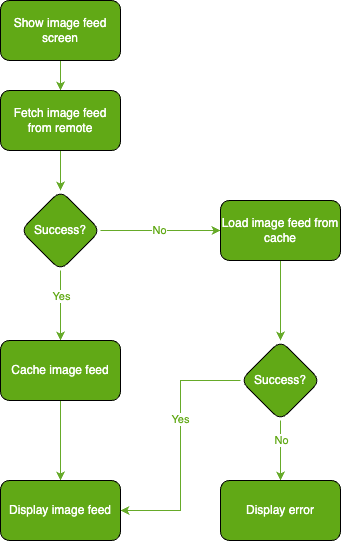

The diagram above was exported from draw.io. Its source (the exported page's mxGraphModel, read from the mxfile embedded in the PNG):
<mxGraphModel dx="1338" dy="817" grid="1" gridSize="10" guides="1" tooltips="1" connect="1" arrows="1" fold="1" page="1" pageScale="1" pageWidth="850" pageHeight="1100" math="0" shadow="0">
  <root>
    <mxCell id="0" />
    <mxCell id="1" parent="0" />
    <mxCell id="wZ5hCLyQiVJcCa0Y4zYR-4" value="" style="edgeStyle=orthogonalEdgeStyle;rounded=0;orthogonalLoop=1;jettySize=auto;html=1;fontColor=#399f05;strokeColor=#66AA29;" edge="1" parent="1" source="wZ5hCLyQiVJcCa0Y4zYR-1" target="wZ5hCLyQiVJcCa0Y4zYR-3">
      <mxGeometry relative="1" as="geometry" />
    </mxCell>
    <mxCell id="wZ5hCLyQiVJcCa0Y4zYR-1" value="Show image feed screen" style="rounded=1;whiteSpace=wrap;html=1;fillColor=#61a916;strokeColor=#000000;fontColor=#ffffff;" vertex="1" parent="1">
      <mxGeometry x="90" y="50" width="120" height="60" as="geometry" />
    </mxCell>
    <mxCell id="wZ5hCLyQiVJcCa0Y4zYR-7" value="" style="edgeStyle=orthogonalEdgeStyle;rounded=0;orthogonalLoop=1;jettySize=auto;html=1;fontColor=#399f05;strokeColor=#66AA29;" edge="1" parent="1" source="wZ5hCLyQiVJcCa0Y4zYR-3" target="wZ5hCLyQiVJcCa0Y4zYR-6">
      <mxGeometry relative="1" as="geometry" />
    </mxCell>
    <mxCell id="wZ5hCLyQiVJcCa0Y4zYR-3" value="Fetch image feed from remote" style="rounded=1;whiteSpace=wrap;html=1;fillColor=#61a916;strokeColor=#000000;fontColor=#ffffff;" vertex="1" parent="1">
      <mxGeometry x="90" y="140" width="120" height="60" as="geometry" />
    </mxCell>
    <mxCell id="wZ5hCLyQiVJcCa0Y4zYR-9" value="" style="edgeStyle=orthogonalEdgeStyle;rounded=0;orthogonalLoop=1;jettySize=auto;html=1;fontColor=#399f05;strokeColor=#66AA29;" edge="1" parent="1" source="wZ5hCLyQiVJcCa0Y4zYR-6" target="wZ5hCLyQiVJcCa0Y4zYR-8">
      <mxGeometry relative="1" as="geometry" />
    </mxCell>
    <mxCell id="wZ5hCLyQiVJcCa0Y4zYR-12" value="No" style="edgeLabel;html=1;align=center;verticalAlign=middle;resizable=0;points=[];fontColor=#61a916;" vertex="1" connectable="0" parent="wZ5hCLyQiVJcCa0Y4zYR-9">
      <mxGeometry x="-0.0167" relative="1" as="geometry">
        <mxPoint as="offset" />
      </mxGeometry>
    </mxCell>
    <mxCell id="wZ5hCLyQiVJcCa0Y4zYR-14" value="" style="edgeStyle=orthogonalEdgeStyle;rounded=0;orthogonalLoop=1;jettySize=auto;html=1;fontColor=#399f05;strokeColor=#66AA29;" edge="1" parent="1" source="wZ5hCLyQiVJcCa0Y4zYR-6" target="wZ5hCLyQiVJcCa0Y4zYR-13">
      <mxGeometry relative="1" as="geometry" />
    </mxCell>
    <mxCell id="wZ5hCLyQiVJcCa0Y4zYR-15" value="Yes" style="edgeLabel;html=1;align=center;verticalAlign=middle;resizable=0;points=[];fontColor=#61a916;" vertex="1" connectable="0" parent="wZ5hCLyQiVJcCa0Y4zYR-14">
      <mxGeometry x="-0.2667" y="1" relative="1" as="geometry">
        <mxPoint as="offset" />
      </mxGeometry>
    </mxCell>
    <mxCell id="wZ5hCLyQiVJcCa0Y4zYR-6" value="Success?" style="rhombus;whiteSpace=wrap;html=1;rounded=1;fillColor=#61a916;strokeColor=#000000;fontColor=#ffffff;" vertex="1" parent="1">
      <mxGeometry x="110" y="240" width="80" height="80" as="geometry" />
    </mxCell>
    <mxCell id="wZ5hCLyQiVJcCa0Y4zYR-11" value="" style="edgeStyle=orthogonalEdgeStyle;rounded=0;orthogonalLoop=1;jettySize=auto;html=1;fontColor=#399f05;strokeColor=#66AA29;" edge="1" parent="1" source="wZ5hCLyQiVJcCa0Y4zYR-8" target="wZ5hCLyQiVJcCa0Y4zYR-10">
      <mxGeometry relative="1" as="geometry" />
    </mxCell>
    <mxCell id="wZ5hCLyQiVJcCa0Y4zYR-8" value="Load image feed from cache" style="whiteSpace=wrap;html=1;rounded=1;fillColor=#61a916;strokeColor=#000000;fontColor=#ffffff;" vertex="1" parent="1">
      <mxGeometry x="310" y="250" width="120" height="60" as="geometry" />
    </mxCell>
    <mxCell id="wZ5hCLyQiVJcCa0Y4zYR-17" value="" style="edgeStyle=orthogonalEdgeStyle;rounded=0;orthogonalLoop=1;jettySize=auto;html=1;fontColor=#399f05;strokeColor=#66AA29;" edge="1" parent="1" source="wZ5hCLyQiVJcCa0Y4zYR-10" target="wZ5hCLyQiVJcCa0Y4zYR-16">
      <mxGeometry relative="1" as="geometry" />
    </mxCell>
    <mxCell id="wZ5hCLyQiVJcCa0Y4zYR-18" value="No" style="edgeLabel;html=1;align=center;verticalAlign=middle;resizable=0;points=[];fontColor=#61a916;" vertex="1" connectable="0" parent="wZ5hCLyQiVJcCa0Y4zYR-17">
      <mxGeometry x="-0.3556" y="1" relative="1" as="geometry">
        <mxPoint as="offset" />
      </mxGeometry>
    </mxCell>
    <mxCell id="wZ5hCLyQiVJcCa0Y4zYR-21" style="edgeStyle=orthogonalEdgeStyle;rounded=0;orthogonalLoop=1;jettySize=auto;html=1;entryX=1;entryY=0.5;entryDx=0;entryDy=0;fontColor=#399f05;strokeColor=#66AA29;" edge="1" parent="1" source="wZ5hCLyQiVJcCa0Y4zYR-10" target="wZ5hCLyQiVJcCa0Y4zYR-19">
      <mxGeometry relative="1" as="geometry" />
    </mxCell>
    <mxCell id="wZ5hCLyQiVJcCa0Y4zYR-22" value="Yes" style="edgeLabel;html=1;align=center;verticalAlign=middle;resizable=0;points=[];fontColor=#61a916;" vertex="1" connectable="0" parent="wZ5hCLyQiVJcCa0Y4zYR-21">
      <mxGeometry x="-0.208" relative="1" as="geometry">
        <mxPoint as="offset" />
      </mxGeometry>
    </mxCell>
    <mxCell id="wZ5hCLyQiVJcCa0Y4zYR-10" value="Success?&lt;br&gt;" style="rhombus;whiteSpace=wrap;html=1;rounded=1;fillColor=#61a916;strokeColor=#000000;fontColor=#ffffff;" vertex="1" parent="1">
      <mxGeometry x="330" y="390" width="80" height="80" as="geometry" />
    </mxCell>
    <mxCell id="wZ5hCLyQiVJcCa0Y4zYR-20" value="" style="edgeStyle=orthogonalEdgeStyle;rounded=0;orthogonalLoop=1;jettySize=auto;html=1;fontColor=#399f05;strokeColor=#66AA29;" edge="1" parent="1" source="wZ5hCLyQiVJcCa0Y4zYR-13" target="wZ5hCLyQiVJcCa0Y4zYR-19">
      <mxGeometry relative="1" as="geometry" />
    </mxCell>
    <mxCell id="wZ5hCLyQiVJcCa0Y4zYR-13" value="Cache image feed" style="whiteSpace=wrap;html=1;rounded=1;fillColor=#61a916;strokeColor=#000000;fontColor=#ffffff;" vertex="1" parent="1">
      <mxGeometry x="90" y="390" width="120" height="60" as="geometry" />
    </mxCell>
    <mxCell id="wZ5hCLyQiVJcCa0Y4zYR-16" value="Display error" style="whiteSpace=wrap;html=1;rounded=1;fillColor=#61a916;strokeColor=#000000;fontColor=#ffffff;" vertex="1" parent="1">
      <mxGeometry x="310" y="530" width="120" height="60" as="geometry" />
    </mxCell>
    <mxCell id="wZ5hCLyQiVJcCa0Y4zYR-19" value="Display image feed" style="whiteSpace=wrap;html=1;rounded=1;fillColor=#61a916;strokeColor=#000000;fontColor=#ffffff;" vertex="1" parent="1">
      <mxGeometry x="90" y="530" width="120" height="60" as="geometry" />
    </mxCell>
  </root>
</mxGraphModel>